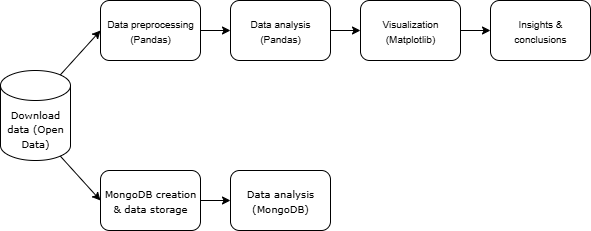

The diagram above was exported from draw.io. Its source (the exported page's mxGraphModel, read from the mxfile embedded in the PNG):
<mxGraphModel dx="778" dy="460" grid="1" gridSize="10" guides="1" tooltips="1" connect="1" arrows="1" fold="1" page="1" pageScale="1" pageWidth="850" pageHeight="1100" math="0" shadow="0">
  <root>
    <mxCell id="0" />
    <mxCell id="1" parent="0" />
    <mxCell id="QGLT51W3_pym7_GB6J8v-11" value="" style="edgeStyle=orthogonalEdgeStyle;rounded=0;orthogonalLoop=1;jettySize=auto;html=1;" edge="1" parent="1" source="QGLT51W3_pym7_GB6J8v-1" target="QGLT51W3_pym7_GB6J8v-6">
      <mxGeometry relative="1" as="geometry" />
    </mxCell>
    <mxCell id="QGLT51W3_pym7_GB6J8v-1" value="&lt;font style=&quot;font-size: 10px;&quot;&gt;Data preprocessing (Pandas)&lt;/font&gt;" style="rounded=1;whiteSpace=wrap;html=1;" vertex="1" parent="1">
      <mxGeometry x="140" y="30" width="100" height="60" as="geometry" />
    </mxCell>
    <mxCell id="QGLT51W3_pym7_GB6J8v-2" value="&lt;p style=&quot;&quot;&gt;&lt;font face=&quot;Verdana&quot; style=&quot;font-size: 10px;&quot;&gt;Download data (Open Data)&lt;/font&gt;&lt;/p&gt;" style="shape=cylinder3;whiteSpace=wrap;html=1;boundedLbl=1;backgroundOutline=1;size=15;align=center;" vertex="1" parent="1">
      <mxGeometry x="40" y="100" width="70" height="90" as="geometry" />
    </mxCell>
    <mxCell id="QGLT51W3_pym7_GB6J8v-14" value="" style="edgeStyle=orthogonalEdgeStyle;rounded=0;orthogonalLoop=1;jettySize=auto;html=1;" edge="1" parent="1" source="QGLT51W3_pym7_GB6J8v-5" target="QGLT51W3_pym7_GB6J8v-7">
      <mxGeometry relative="1" as="geometry" />
    </mxCell>
    <mxCell id="QGLT51W3_pym7_GB6J8v-5" value="&lt;p data-pm-slice=&quot;1 1 []&quot;&gt;&lt;font style=&quot;font-size: 10px;&quot; face=&quot;Verdana&quot;&gt;MongoDB creation &amp;amp; data storage&lt;/font&gt;&lt;/p&gt;" style="rounded=1;whiteSpace=wrap;html=1;" vertex="1" parent="1">
      <mxGeometry x="140" y="200" width="100" height="60" as="geometry" />
    </mxCell>
    <mxCell id="QGLT51W3_pym7_GB6J8v-12" value="" style="edgeStyle=orthogonalEdgeStyle;rounded=0;orthogonalLoop=1;jettySize=auto;html=1;" edge="1" parent="1" source="QGLT51W3_pym7_GB6J8v-6" target="QGLT51W3_pym7_GB6J8v-8">
      <mxGeometry relative="1" as="geometry" />
    </mxCell>
    <mxCell id="QGLT51W3_pym7_GB6J8v-6" value="&lt;font style=&quot;font-size: 10px;&quot;&gt;Data analysis (Pandas)&lt;/font&gt;" style="rounded=1;whiteSpace=wrap;html=1;" vertex="1" parent="1">
      <mxGeometry x="270" y="30" width="100" height="60" as="geometry" />
    </mxCell>
    <mxCell id="QGLT51W3_pym7_GB6J8v-7" value="&lt;p data-pm-slice=&quot;1 1 []&quot;&gt;&lt;font face=&quot;Verdana&quot; style=&quot;font-size: 10px;&quot;&gt;Data analysis (MongoDB)&lt;/font&gt;&lt;/p&gt;" style="rounded=1;whiteSpace=wrap;html=1;" vertex="1" parent="1">
      <mxGeometry x="270" y="200" width="100" height="60" as="geometry" />
    </mxCell>
    <mxCell id="QGLT51W3_pym7_GB6J8v-13" value="" style="edgeStyle=orthogonalEdgeStyle;rounded=0;orthogonalLoop=1;jettySize=auto;html=1;" edge="1" parent="1" source="QGLT51W3_pym7_GB6J8v-8" target="QGLT51W3_pym7_GB6J8v-9">
      <mxGeometry relative="1" as="geometry" />
    </mxCell>
    <mxCell id="QGLT51W3_pym7_GB6J8v-8" value="&lt;font style=&quot;font-size: 10px;&quot;&gt;Visualization (Matplotlib)&lt;/font&gt;" style="rounded=1;whiteSpace=wrap;html=1;" vertex="1" parent="1">
      <mxGeometry x="400" y="30" width="100" height="60" as="geometry" />
    </mxCell>
    <mxCell id="QGLT51W3_pym7_GB6J8v-9" value="&lt;font style=&quot;font-size: 10px;&quot;&gt;Insights &amp;amp; conclusions&lt;/font&gt;" style="rounded=1;whiteSpace=wrap;html=1;" vertex="1" parent="1">
      <mxGeometry x="530" y="30" width="100" height="60" as="geometry" />
    </mxCell>
    <mxCell id="QGLT51W3_pym7_GB6J8v-17" value="" style="endArrow=classic;html=1;rounded=0;entryX=0;entryY=0.5;entryDx=0;entryDy=0;exitX=0.855;exitY=0;exitDx=0;exitDy=4.35;exitPerimeter=0;" edge="1" parent="1" source="QGLT51W3_pym7_GB6J8v-2" target="QGLT51W3_pym7_GB6J8v-1">
      <mxGeometry width="50" height="50" relative="1" as="geometry">
        <mxPoint x="100" y="150" as="sourcePoint" />
        <mxPoint x="150" y="100" as="targetPoint" />
      </mxGeometry>
    </mxCell>
    <mxCell id="QGLT51W3_pym7_GB6J8v-18" value="" style="endArrow=classic;html=1;rounded=0;entryX=0;entryY=0.5;entryDx=0;entryDy=0;exitX=0.855;exitY=1;exitDx=0;exitDy=-4.35;exitPerimeter=0;" edge="1" parent="1" source="QGLT51W3_pym7_GB6J8v-2" target="QGLT51W3_pym7_GB6J8v-5">
      <mxGeometry width="50" height="50" relative="1" as="geometry">
        <mxPoint x="90" y="264" as="sourcePoint" />
        <mxPoint x="130" y="220" as="targetPoint" />
      </mxGeometry>
    </mxCell>
  </root>
</mxGraphModel>